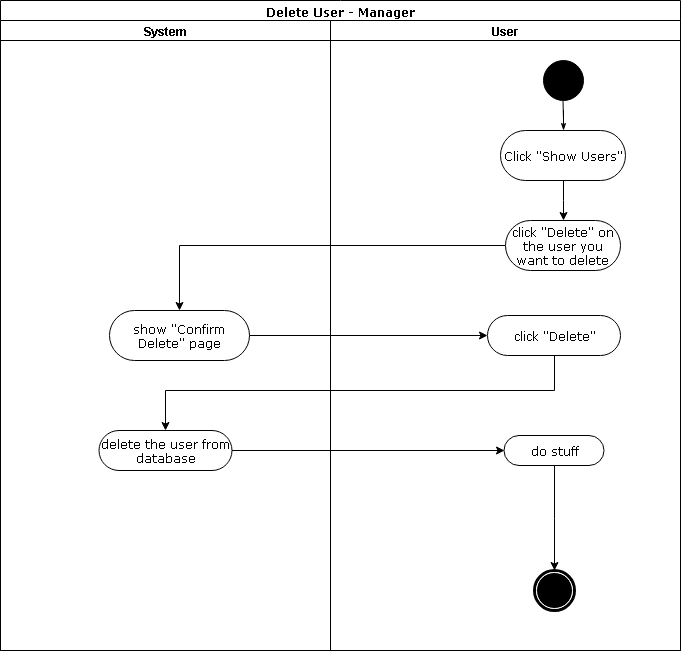

The diagram above was exported from draw.io. Its source (the exported page's mxGraphModel, read from the mxfile embedded in the PNG):
<mxGraphModel dx="1394" dy="747" grid="1" gridSize="10" guides="1" tooltips="1" connect="1" arrows="1" fold="1" page="1" pageScale="1" pageWidth="850" pageHeight="1100" background="#ffffff" math="0" shadow="0">
  <root>
    <mxCell id="0" />
    <mxCell id="1" parent="0" />
    <mxCell id="cVTpLhPXWQrWdiWcKp-Y-1" value="Delete User - Manager" style="swimlane;html=1;childLayout=stackLayout;startSize=20;rounded=0;shadow=0;comic=0;labelBackgroundColor=none;strokeColor=#000000;strokeWidth=1;fillColor=#ffffff;fontFamily=Verdana;fontSize=12;fontColor=#000000;align=center;" parent="1" vertex="1">
      <mxGeometry x="91" y="30" width="680" height="650" as="geometry" />
    </mxCell>
    <mxCell id="cVTpLhPXWQrWdiWcKp-Y-2" value="System" style="swimlane;html=1;startSize=20;" parent="cVTpLhPXWQrWdiWcKp-Y-1" vertex="1">
      <mxGeometry y="20" width="330" height="630" as="geometry" />
    </mxCell>
    <mxCell id="cVTpLhPXWQrWdiWcKp-Y-3" value="show &quot;Confirm Delete&quot; page" style="rounded=1;whiteSpace=wrap;html=1;shadow=0;comic=0;labelBackgroundColor=none;strokeColor=#000000;strokeWidth=1;fillColor=#ffffff;fontFamily=Verdana;fontSize=12;fontColor=#000000;align=center;arcSize=50;" parent="cVTpLhPXWQrWdiWcKp-Y-2" vertex="1">
      <mxGeometry x="109" y="290" width="140" height="50" as="geometry" />
    </mxCell>
    <mxCell id="cVTpLhPXWQrWdiWcKp-Y-4" value="delete the user from database" style="rounded=1;whiteSpace=wrap;html=1;shadow=0;comic=0;labelBackgroundColor=none;strokeColor=#000000;strokeWidth=1;fillColor=#ffffff;fontFamily=Verdana;fontSize=12;fontColor=#000000;align=center;arcSize=50;" parent="cVTpLhPXWQrWdiWcKp-Y-2" vertex="1">
      <mxGeometry x="98.5" y="410" width="133" height="40" as="geometry" />
    </mxCell>
    <mxCell id="cVTpLhPXWQrWdiWcKp-Y-5" style="edgeStyle=orthogonalEdgeStyle;rounded=0;orthogonalLoop=1;jettySize=auto;html=1;entryX=0.5;entryY=0;entryDx=0;entryDy=0;exitX=0;exitY=0.5;exitDx=0;exitDy=0;" parent="cVTpLhPXWQrWdiWcKp-Y-1" source="cVTpLhPXWQrWdiWcKp-Y-11" target="cVTpLhPXWQrWdiWcKp-Y-3" edge="1">
      <mxGeometry relative="1" as="geometry">
        <mxPoint x="164" y="280" as="targetPoint" />
      </mxGeometry>
    </mxCell>
    <mxCell id="cVTpLhPXWQrWdiWcKp-Y-6" style="edgeStyle=orthogonalEdgeStyle;rounded=0;orthogonalLoop=1;jettySize=auto;html=1;exitX=1;exitY=0.5;exitDx=0;exitDy=0;entryX=0;entryY=0.5;entryDx=0;entryDy=0;" parent="cVTpLhPXWQrWdiWcKp-Y-1" source="cVTpLhPXWQrWdiWcKp-Y-3" target="cVTpLhPXWQrWdiWcKp-Y-16" edge="1">
      <mxGeometry relative="1" as="geometry">
        <mxPoint x="164" y="479" as="targetPoint" />
        <mxPoint x="163.66666666666674" y="339" as="sourcePoint" />
        <Array as="points" />
      </mxGeometry>
    </mxCell>
    <mxCell id="cVTpLhPXWQrWdiWcKp-Y-7" value="User" style="swimlane;html=1;startSize=20;" parent="cVTpLhPXWQrWdiWcKp-Y-1" vertex="1">
      <mxGeometry x="330" y="20" width="350" height="630" as="geometry" />
    </mxCell>
    <mxCell id="cVTpLhPXWQrWdiWcKp-Y-8" style="edgeStyle=orthogonalEdgeStyle;rounded=0;html=1;labelBackgroundColor=none;startArrow=none;startFill=0;startSize=5;endArrow=classicThin;endFill=1;endSize=5;jettySize=auto;orthogonalLoop=1;strokeColor=#000000;strokeWidth=1;fontFamily=Verdana;fontSize=12;fontColor=#000000;" parent="cVTpLhPXWQrWdiWcKp-Y-7" source="cVTpLhPXWQrWdiWcKp-Y-9" target="cVTpLhPXWQrWdiWcKp-Y-10" edge="1">
      <mxGeometry relative="1" as="geometry" />
    </mxCell>
    <mxCell id="cVTpLhPXWQrWdiWcKp-Y-9" value="" style="ellipse;whiteSpace=wrap;html=1;rounded=0;shadow=0;comic=0;labelBackgroundColor=none;strokeColor=#000000;strokeWidth=1;fillColor=#000000;fontFamily=Verdana;fontSize=12;fontColor=#000000;align=center;" parent="cVTpLhPXWQrWdiWcKp-Y-7" vertex="1">
      <mxGeometry x="212.5" y="40" width="40" height="40" as="geometry" />
    </mxCell>
    <mxCell id="cVTpLhPXWQrWdiWcKp-Y-10" value="Click &quot;Show Users&quot;" style="rounded=1;whiteSpace=wrap;html=1;shadow=0;comic=0;labelBackgroundColor=none;strokeColor=#000000;strokeWidth=1;fillColor=#ffffff;fontFamily=Verdana;fontSize=12;fontColor=#000000;align=center;arcSize=50;" parent="cVTpLhPXWQrWdiWcKp-Y-7" vertex="1">
      <mxGeometry x="170" y="110" width="125" height="50" as="geometry" />
    </mxCell>
    <mxCell id="cVTpLhPXWQrWdiWcKp-Y-11" value="click &quot;Delete&quot; on the user you want to delete" style="rounded=1;whiteSpace=wrap;html=1;shadow=0;comic=0;labelBackgroundColor=none;strokeColor=#000000;strokeWidth=1;fillColor=#ffffff;fontFamily=Verdana;fontSize=12;fontColor=#000000;align=center;arcSize=50;" parent="cVTpLhPXWQrWdiWcKp-Y-7" vertex="1">
      <mxGeometry x="175" y="200" width="115" height="50" as="geometry" />
    </mxCell>
    <mxCell id="cVTpLhPXWQrWdiWcKp-Y-12" style="edgeStyle=orthogonalEdgeStyle;rounded=0;orthogonalLoop=1;jettySize=auto;html=1;entryX=0.5;entryY=0;entryDx=0;entryDy=0;" parent="cVTpLhPXWQrWdiWcKp-Y-7" source="cVTpLhPXWQrWdiWcKp-Y-13" target="cVTpLhPXWQrWdiWcKp-Y-14" edge="1">
      <mxGeometry relative="1" as="geometry" />
    </mxCell>
    <mxCell id="cVTpLhPXWQrWdiWcKp-Y-13" value="do stuff" style="rounded=1;whiteSpace=wrap;html=1;shadow=0;comic=0;labelBackgroundColor=none;strokeColor=#000000;strokeWidth=1;fillColor=#ffffff;fontFamily=Verdana;fontSize=12;fontColor=#000000;align=center;arcSize=50;" parent="cVTpLhPXWQrWdiWcKp-Y-7" vertex="1">
      <mxGeometry x="173.5" y="415" width="100" height="30" as="geometry" />
    </mxCell>
    <mxCell id="cVTpLhPXWQrWdiWcKp-Y-14" value="" style="shape=mxgraph.bpmn.shape;html=1;verticalLabelPosition=bottom;labelBackgroundColor=#ffffff;verticalAlign=top;perimeter=ellipsePerimeter;outline=end;symbol=terminate;rounded=0;shadow=0;comic=0;strokeColor=#000000;strokeWidth=1;fillColor=#ffffff;fontFamily=Verdana;fontSize=12;fontColor=#000000;align=center;" parent="cVTpLhPXWQrWdiWcKp-Y-7" vertex="1">
      <mxGeometry x="203.5" y="550" width="40" height="40" as="geometry" />
    </mxCell>
    <mxCell id="cVTpLhPXWQrWdiWcKp-Y-15" style="edgeStyle=orthogonalEdgeStyle;rounded=0;orthogonalLoop=1;jettySize=auto;html=1;entryX=0.5;entryY=0;entryDx=0;entryDy=0;" parent="cVTpLhPXWQrWdiWcKp-Y-7" source="cVTpLhPXWQrWdiWcKp-Y-10" target="cVTpLhPXWQrWdiWcKp-Y-11" edge="1">
      <mxGeometry relative="1" as="geometry">
        <mxPoint x="245" y="180" as="targetPoint" />
      </mxGeometry>
    </mxCell>
    <mxCell id="cVTpLhPXWQrWdiWcKp-Y-16" value="click &quot;Delete&quot;" style="rounded=1;whiteSpace=wrap;html=1;shadow=0;comic=0;labelBackgroundColor=none;strokeColor=#000000;strokeWidth=1;fillColor=#ffffff;fontFamily=Verdana;fontSize=12;fontColor=#000000;align=center;arcSize=50;" parent="cVTpLhPXWQrWdiWcKp-Y-7" vertex="1">
      <mxGeometry x="157" y="295" width="133" height="40" as="geometry" />
    </mxCell>
    <mxCell id="cVTpLhPXWQrWdiWcKp-Y-17" style="edgeStyle=orthogonalEdgeStyle;rounded=0;orthogonalLoop=1;jettySize=auto;html=1;entryX=0.5;entryY=0;entryDx=0;entryDy=0;" parent="cVTpLhPXWQrWdiWcKp-Y-1" source="cVTpLhPXWQrWdiWcKp-Y-16" target="cVTpLhPXWQrWdiWcKp-Y-4" edge="1">
      <mxGeometry relative="1" as="geometry">
        <mxPoint x="459" y="470" as="targetPoint" />
        <Array as="points">
          <mxPoint x="554" y="390" />
          <mxPoint x="165" y="390" />
        </Array>
      </mxGeometry>
    </mxCell>
    <mxCell id="cVTpLhPXWQrWdiWcKp-Y-18" style="edgeStyle=orthogonalEdgeStyle;rounded=0;orthogonalLoop=1;jettySize=auto;html=1;entryX=0;entryY=0.5;entryDx=0;entryDy=0;" parent="cVTpLhPXWQrWdiWcKp-Y-1" source="cVTpLhPXWQrWdiWcKp-Y-4" target="cVTpLhPXWQrWdiWcKp-Y-13" edge="1">
      <mxGeometry relative="1" as="geometry" />
    </mxCell>
  </root>
</mxGraphModel>